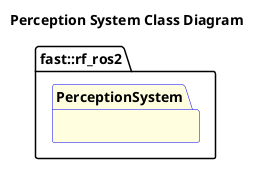

The diagram above was rendered by PlantUML. Its source (embedded in the PNG):
@startuml
title Perception System Class Diagram

namespace fast::rf_ros2 {
    package PerceptionSystem #LightYellow;line:blue {
    }
}
@enduml